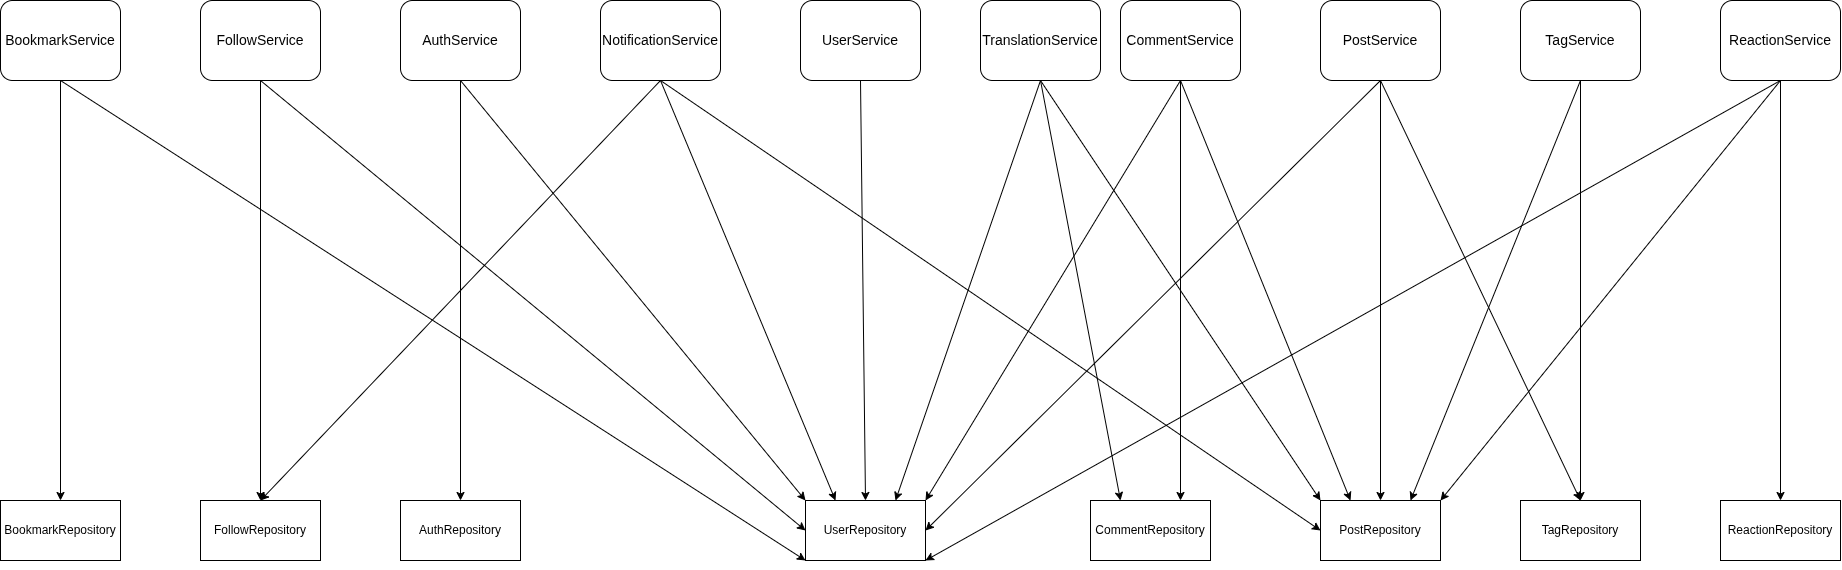

The diagram above was exported from draw.io. Its source (the exported page's mxGraphModel, read from the mxfile embedded in the PNG):
<mxGraphModel dx="3199" dy="1328" grid="1" gridSize="10" guides="1" tooltips="1" connect="1" arrows="1" fold="1" page="1" pageScale="1" pageWidth="1100" pageHeight="850" math="0" shadow="0">
  <root>
    <mxCell id="0" />
    <mxCell id="1" parent="0" />
    <mxCell id="ZRPHy6DXlnjWZyI110dt-1" parent="1" style="rounded=1;whiteSpace=wrap;html=1;roundedPerimeter=1;fontSize=14;" value="UserService" vertex="1">
      <mxGeometry height="80" width="120" x="80" y="80" as="geometry" />
    </mxCell>
    <mxCell id="ZRPHy6DXlnjWZyI110dt-2" parent="1" style="rounded=1;whiteSpace=wrap;html=1;roundedPerimeter=1;fontSize=14;" value="PostService" vertex="1">
      <mxGeometry height="80" width="120" x="600" y="80" as="geometry" />
    </mxCell>
    <mxCell id="ZRPHy6DXlnjWZyI110dt-3" parent="1" style="rounded=1;whiteSpace=wrap;html=1;roundedPerimeter=1;fontSize=14;" value="CommentService" vertex="1">
      <mxGeometry height="80" width="120" x="400" y="80" as="geometry" />
    </mxCell>
    <mxCell id="ZRPHy6DXlnjWZyI110dt-5" parent="1" style="rounded=1;whiteSpace=wrap;html=1;roundedPerimeter=1;fontSize=14;" value="AuthService" vertex="1">
      <mxGeometry height="80" width="120" x="-320" y="80" as="geometry" />
    </mxCell>
    <mxCell id="ZRPHy6DXlnjWZyI110dt-6" parent="1" style="rounded=1;whiteSpace=wrap;html=1;roundedPerimeter=1;fontSize=14;" value="BookmarkService" vertex="1">
      <mxGeometry height="80" width="120" x="-720" y="80" as="geometry" />
    </mxCell>
    <mxCell id="ZRPHy6DXlnjWZyI110dt-8" parent="1" style="rounded=1;whiteSpace=wrap;html=1;roundedPerimeter=1;fontSize=14;" value="FollowService" vertex="1">
      <mxGeometry height="80" width="120" x="-520" y="80" as="geometry" />
    </mxCell>
    <mxCell id="ZRPHy6DXlnjWZyI110dt-9" parent="1" style="rounded=1;whiteSpace=wrap;html=1;roundedPerimeter=1;fontSize=14;" value="ReactionService" vertex="1">
      <mxGeometry height="80" width="120" x="1000" y="80" as="geometry" />
    </mxCell>
    <mxCell id="ZRPHy6DXlnjWZyI110dt-10" parent="1" style="rounded=1;whiteSpace=wrap;html=1;roundedPerimeter=1;fontSize=14;" value="TagService" vertex="1">
      <mxGeometry height="80" width="120" x="800" y="80" as="geometry" />
    </mxCell>
    <mxCell id="ZRPHy6DXlnjWZyI110dt-11" parent="1" style="rounded=0;whiteSpace=wrap;html=1;" value="UserRepository" vertex="1">
      <mxGeometry height="60" width="120" x="85" y="580" as="geometry" />
    </mxCell>
    <mxCell id="ZRPHy6DXlnjWZyI110dt-12" parent="1" style="rounded=0;whiteSpace=wrap;html=1;" value="PostRepository" vertex="1">
      <mxGeometry height="60" width="120" x="600" y="580" as="geometry" />
    </mxCell>
    <mxCell id="ZRPHy6DXlnjWZyI110dt-14" parent="1" style="rounded=0;whiteSpace=wrap;html=1;" value="CommentRepository" vertex="1">
      <mxGeometry height="60" width="120" x="370" y="580" as="geometry" />
    </mxCell>
    <mxCell id="ZRPHy6DXlnjWZyI110dt-17" parent="1" style="rounded=0;whiteSpace=wrap;html=1;" value="TagRepository" vertex="1">
      <mxGeometry height="60" width="120" x="800" y="580" as="geometry" />
    </mxCell>
    <mxCell id="ZRPHy6DXlnjWZyI110dt-29" parent="1" style="rounded=0;whiteSpace=wrap;html=1;" value="BookmarkRepository" vertex="1">
      <mxGeometry height="60" width="120" x="-720" y="580" as="geometry" />
    </mxCell>
    <mxCell id="ZRPHy6DXlnjWZyI110dt-30" parent="1" style="rounded=0;whiteSpace=wrap;html=1;" value="FollowRepository" vertex="1">
      <mxGeometry height="60" width="120" x="-520" y="580" as="geometry" />
    </mxCell>
    <mxCell id="ZRPHy6DXlnjWZyI110dt-31" parent="1" style="rounded=0;whiteSpace=wrap;html=1;" value="ReactionRepository" vertex="1">
      <mxGeometry height="60" width="120" x="1000" y="580" as="geometry" />
    </mxCell>
    <mxCell id="ZRPHy6DXlnjWZyI110dt-32" edge="1" parent="1" source="ZRPHy6DXlnjWZyI110dt-1" style="endArrow=classic;html=1;rounded=0;exitX=0.5;exitY=1;exitDx=0;exitDy=0;entryX=0.5;entryY=0;entryDx=0;entryDy=0;" target="ZRPHy6DXlnjWZyI110dt-11" value="">
      <mxGeometry height="50" relative="1" width="50" as="geometry">
        <mxPoint x="700" y="410" as="sourcePoint" />
        <mxPoint x="750" y="360" as="targetPoint" />
      </mxGeometry>
    </mxCell>
    <mxCell id="ZRPHy6DXlnjWZyI110dt-35" edge="1" parent="1" source="ZRPHy6DXlnjWZyI110dt-5" style="endArrow=classic;html=1;rounded=0;exitX=0.5;exitY=1;exitDx=0;exitDy=0;entryX=0.5;entryY=0;entryDx=0;entryDy=0;" target="ikFA_0UEHRe2OdbjqOFs-1" value="">
      <mxGeometry height="50" relative="1" width="50" as="geometry">
        <mxPoint x="570" y="410" as="sourcePoint" />
        <mxPoint x="300" y="500" as="targetPoint" />
      </mxGeometry>
    </mxCell>
    <mxCell id="ZRPHy6DXlnjWZyI110dt-36" edge="1" parent="1" source="ZRPHy6DXlnjWZyI110dt-3" style="endArrow=classic;html=1;rounded=0;exitX=0.5;exitY=1;exitDx=0;exitDy=0;entryX=0.25;entryY=0;entryDx=0;entryDy=0;" target="ZRPHy6DXlnjWZyI110dt-12" value="">
      <mxGeometry height="50" relative="1" width="50" as="geometry">
        <mxPoint x="450" y="410" as="sourcePoint" />
        <mxPoint x="500" y="360" as="targetPoint" />
      </mxGeometry>
    </mxCell>
    <mxCell id="ZRPHy6DXlnjWZyI110dt-37" edge="1" parent="1" source="ZRPHy6DXlnjWZyI110dt-3" style="endArrow=classic;html=1;rounded=0;entryX=0.75;entryY=0;entryDx=0;entryDy=0;exitX=0.5;exitY=1;exitDx=0;exitDy=0;" target="ZRPHy6DXlnjWZyI110dt-14" value="">
      <mxGeometry height="50" relative="1" width="50" as="geometry">
        <mxPoint x="450" y="410" as="sourcePoint" />
        <mxPoint x="500" y="360" as="targetPoint" />
      </mxGeometry>
    </mxCell>
    <mxCell id="ZRPHy6DXlnjWZyI110dt-39" edge="1" parent="1" source="ZRPHy6DXlnjWZyI110dt-3" style="endArrow=classic;html=1;rounded=0;exitX=0.5;exitY=1;exitDx=0;exitDy=0;entryX=1;entryY=0;entryDx=0;entryDy=0;" target="ZRPHy6DXlnjWZyI110dt-11" value="">
      <mxGeometry height="50" relative="1" width="50" as="geometry">
        <mxPoint x="840" y="410" as="sourcePoint" />
        <mxPoint x="890" y="360" as="targetPoint" />
      </mxGeometry>
    </mxCell>
    <mxCell id="ZRPHy6DXlnjWZyI110dt-40" edge="1" parent="1" source="ZRPHy6DXlnjWZyI110dt-10" style="endArrow=classic;html=1;rounded=0;entryX=0.5;entryY=0;entryDx=0;entryDy=0;exitX=0.5;exitY=1;exitDx=0;exitDy=0;" target="ZRPHy6DXlnjWZyI110dt-17" value="">
      <mxGeometry height="50" relative="1" width="50" as="geometry">
        <mxPoint x="600" y="410" as="sourcePoint" />
        <mxPoint x="650" y="360" as="targetPoint" />
      </mxGeometry>
    </mxCell>
    <mxCell id="ZRPHy6DXlnjWZyI110dt-41" edge="1" parent="1" source="ZRPHy6DXlnjWZyI110dt-6" style="endArrow=classic;html=1;rounded=0;exitX=0.5;exitY=1;exitDx=0;exitDy=0;entryX=0.5;entryY=0;entryDx=0;entryDy=0;" target="ZRPHy6DXlnjWZyI110dt-29" value="">
      <mxGeometry height="50" relative="1" width="50" as="geometry">
        <mxPoint x="1080" y="410" as="sourcePoint" />
        <mxPoint x="1130" y="360" as="targetPoint" />
      </mxGeometry>
    </mxCell>
    <mxCell id="ZRPHy6DXlnjWZyI110dt-42" edge="1" parent="1" source="ZRPHy6DXlnjWZyI110dt-6" style="endArrow=classic;html=1;rounded=0;exitX=0.5;exitY=1;exitDx=0;exitDy=0;entryX=0;entryY=1;entryDx=0;entryDy=0;" target="ZRPHy6DXlnjWZyI110dt-11" value="">
      <mxGeometry height="50" relative="1" width="50" as="geometry">
        <mxPoint x="870" y="400" as="sourcePoint" />
        <mxPoint x="120" y="650" as="targetPoint" />
      </mxGeometry>
    </mxCell>
    <mxCell id="ZRPHy6DXlnjWZyI110dt-43" edge="1" parent="1" source="ZRPHy6DXlnjWZyI110dt-2" style="endArrow=classic;html=1;rounded=0;exitX=0.5;exitY=1;exitDx=0;exitDy=0;entryX=0.5;entryY=0;entryDx=0;entryDy=0;" target="ZRPHy6DXlnjWZyI110dt-12" value="">
      <mxGeometry height="50" relative="1" width="50" as="geometry">
        <mxPoint x="440" y="440" as="sourcePoint" />
        <mxPoint x="490" y="390" as="targetPoint" />
      </mxGeometry>
    </mxCell>
    <mxCell id="ZRPHy6DXlnjWZyI110dt-44" edge="1" parent="1" source="ZRPHy6DXlnjWZyI110dt-8" style="endArrow=classic;html=1;rounded=0;exitX=0.5;exitY=1;exitDx=0;exitDy=0;entryX=0.5;entryY=0;entryDx=0;entryDy=0;" target="ZRPHy6DXlnjWZyI110dt-30" value="">
      <mxGeometry height="50" relative="1" width="50" as="geometry">
        <mxPoint x="80" y="470" as="sourcePoint" />
        <mxPoint x="130" y="420" as="targetPoint" />
      </mxGeometry>
    </mxCell>
    <mxCell id="ZRPHy6DXlnjWZyI110dt-45" edge="1" parent="1" source="ZRPHy6DXlnjWZyI110dt-8" style="endArrow=classic;html=1;rounded=0;exitX=0.5;exitY=1;exitDx=0;exitDy=0;entryX=0;entryY=0.5;entryDx=0;entryDy=0;" target="ZRPHy6DXlnjWZyI110dt-11" value="">
      <mxGeometry height="50" relative="1" width="50" as="geometry">
        <mxPoint x="80" y="470" as="sourcePoint" />
        <mxPoint x="130" y="420" as="targetPoint" />
      </mxGeometry>
    </mxCell>
    <mxCell id="ZRPHy6DXlnjWZyI110dt-46" edge="1" parent="1" source="ZRPHy6DXlnjWZyI110dt-10" style="endArrow=classic;html=1;rounded=0;exitX=0.5;exitY=1;exitDx=0;exitDy=0;entryX=0.75;entryY=0;entryDx=0;entryDy=0;" target="ZRPHy6DXlnjWZyI110dt-12" value="">
      <mxGeometry height="50" relative="1" width="50" as="geometry">
        <mxPoint x="630" y="610" as="sourcePoint" />
        <mxPoint x="780" y="330" as="targetPoint" />
      </mxGeometry>
    </mxCell>
    <mxCell id="ZRPHy6DXlnjWZyI110dt-47" edge="1" parent="1" source="ZRPHy6DXlnjWZyI110dt-9" style="endArrow=classic;html=1;rounded=0;exitX=0.5;exitY=1;exitDx=0;exitDy=0;entryX=0.5;entryY=0;entryDx=0;entryDy=0;" target="ZRPHy6DXlnjWZyI110dt-31" value="">
      <mxGeometry height="50" relative="1" width="50" as="geometry">
        <mxPoint x="400" y="710" as="sourcePoint" />
        <mxPoint x="450" y="660" as="targetPoint" />
      </mxGeometry>
    </mxCell>
    <mxCell id="ZRPHy6DXlnjWZyI110dt-48" edge="1" parent="1" source="ZRPHy6DXlnjWZyI110dt-9" style="endArrow=classic;html=1;rounded=0;exitX=0.5;exitY=1;exitDx=0;exitDy=0;entryX=1;entryY=0;entryDx=0;entryDy=0;" target="ZRPHy6DXlnjWZyI110dt-12" value="">
      <mxGeometry height="50" relative="1" width="50" as="geometry">
        <mxPoint x="530" y="560" as="sourcePoint" />
        <mxPoint x="580" y="510" as="targetPoint" />
      </mxGeometry>
    </mxCell>
    <mxCell id="ZRPHy6DXlnjWZyI110dt-49" edge="1" parent="1" source="ZRPHy6DXlnjWZyI110dt-2" style="endArrow=classic;html=1;rounded=0;exitX=0.5;exitY=1;exitDx=0;exitDy=0;entryX=1;entryY=0.5;entryDx=0;entryDy=0;" target="ZRPHy6DXlnjWZyI110dt-11" value="">
      <mxGeometry height="50" relative="1" width="50" as="geometry">
        <mxPoint x="600" y="510" as="sourcePoint" />
        <mxPoint x="650" y="460" as="targetPoint" />
      </mxGeometry>
    </mxCell>
    <mxCell id="ZRPHy6DXlnjWZyI110dt-50" edge="1" parent="1" source="ZRPHy6DXlnjWZyI110dt-9" style="endArrow=classic;html=1;rounded=0;entryX=1;entryY=1;entryDx=0;entryDy=0;exitX=0.5;exitY=1;exitDx=0;exitDy=0;" target="ZRPHy6DXlnjWZyI110dt-11" value="">
      <mxGeometry height="50" relative="1" width="50" as="geometry">
        <mxPoint x="1160" y="490" as="sourcePoint" />
        <mxPoint x="1210" y="440" as="targetPoint" />
      </mxGeometry>
    </mxCell>
    <mxCell id="ZRPHy6DXlnjWZyI110dt-52" parent="1" style="rounded=1;whiteSpace=wrap;html=1;roundedPerimeter=1;fontSize=14;" value="TranslationService" vertex="1">
      <mxGeometry height="80" width="120" x="260" y="80" as="geometry" />
    </mxCell>
    <mxCell id="ZRPHy6DXlnjWZyI110dt-53" edge="1" parent="1" source="ZRPHy6DXlnjWZyI110dt-52" style="endArrow=classic;html=1;rounded=0;exitX=0.5;exitY=1;exitDx=0;exitDy=0;entryX=0.75;entryY=0;entryDx=0;entryDy=0;" target="ZRPHy6DXlnjWZyI110dt-11" value="">
      <mxGeometry height="50" relative="1" width="50" as="geometry">
        <mxPoint x="420" y="390" as="sourcePoint" />
        <mxPoint x="470" y="340" as="targetPoint" />
      </mxGeometry>
    </mxCell>
    <mxCell id="ZRPHy6DXlnjWZyI110dt-54" edge="1" parent="1" source="ZRPHy6DXlnjWZyI110dt-52" style="endArrow=classic;html=1;rounded=0;entryX=0.25;entryY=0;entryDx=0;entryDy=0;exitX=0.5;exitY=1;exitDx=0;exitDy=0;" target="ZRPHy6DXlnjWZyI110dt-14" value="">
      <mxGeometry height="50" relative="1" width="50" as="geometry">
        <mxPoint x="400" y="170" as="sourcePoint" />
        <mxPoint x="110" y="340" as="targetPoint" />
      </mxGeometry>
    </mxCell>
    <mxCell id="ZRPHy6DXlnjWZyI110dt-55" edge="1" parent="1" source="ZRPHy6DXlnjWZyI110dt-52" style="endArrow=classic;html=1;rounded=0;entryX=0;entryY=0;entryDx=0;entryDy=0;exitX=0.5;exitY=1;exitDx=0;exitDy=0;" target="ZRPHy6DXlnjWZyI110dt-12" value="">
      <mxGeometry height="50" relative="1" width="50" as="geometry">
        <mxPoint x="370" y="390" as="sourcePoint" />
        <mxPoint x="420" y="340" as="targetPoint" />
      </mxGeometry>
    </mxCell>
    <mxCell id="ikFA_0UEHRe2OdbjqOFs-1" parent="1" style="rounded=0;whiteSpace=wrap;html=1;" value="AuthRepository" vertex="1">
      <mxGeometry height="60" width="120" x="-320" y="580" as="geometry" />
    </mxCell>
    <mxCell id="ikFA_0UEHRe2OdbjqOFs-3" edge="1" parent="1" source="ZRPHy6DXlnjWZyI110dt-5" style="endArrow=classic;html=1;rounded=0;exitX=0.5;exitY=1;exitDx=0;exitDy=0;entryX=0;entryY=0;entryDx=0;entryDy=0;" target="ZRPHy6DXlnjWZyI110dt-11" value="">
      <mxGeometry height="50" relative="1" width="50" as="geometry">
        <mxPoint x="480" y="410" as="sourcePoint" />
        <mxPoint x="260" y="510" as="targetPoint" />
      </mxGeometry>
    </mxCell>
    <mxCell id="1x-VaiVpvsJPpy0o3NOC-1" edge="1" parent="1" source="ZRPHy6DXlnjWZyI110dt-2" style="endArrow=classic;html=1;rounded=0;exitX=0.5;exitY=1;exitDx=0;exitDy=0;entryX=0.5;entryY=0;entryDx=0;entryDy=0;" target="ZRPHy6DXlnjWZyI110dt-17" value="">
      <mxGeometry height="50" relative="1" width="50" as="geometry">
        <mxPoint x="240" y="450" as="sourcePoint" />
        <mxPoint x="290" y="400" as="targetPoint" />
      </mxGeometry>
    </mxCell>
    <mxCell id="JgpFh97wp44i-Q_JvE93-1" parent="1" style="rounded=1;whiteSpace=wrap;html=1;roundedPerimeter=1;fontSize=14;" value="NotificationService" vertex="1">
      <mxGeometry height="80" width="120" x="-120" y="80" as="geometry" />
    </mxCell>
    <mxCell id="JgpFh97wp44i-Q_JvE93-2" edge="1" parent="1" source="JgpFh97wp44i-Q_JvE93-1" style="endArrow=classic;html=1;rounded=0;exitX=0.5;exitY=1;exitDx=0;exitDy=0;entryX=0.25;entryY=0;entryDx=0;entryDy=0;" target="ZRPHy6DXlnjWZyI110dt-11" value="">
      <mxGeometry height="50" relative="1" width="50" as="geometry">
        <mxPoint x="60" y="440" as="sourcePoint" />
        <mxPoint x="110" y="390" as="targetPoint" />
      </mxGeometry>
    </mxCell>
    <mxCell id="JgpFh97wp44i-Q_JvE93-3" edge="1" parent="1" source="JgpFh97wp44i-Q_JvE93-1" style="endArrow=classic;html=1;rounded=0;exitX=0.5;exitY=1;exitDx=0;exitDy=0;entryX=0.5;entryY=0;entryDx=0;entryDy=0;" target="ZRPHy6DXlnjWZyI110dt-30" value="">
      <mxGeometry height="50" relative="1" width="50" as="geometry">
        <mxPoint x="60" y="440" as="sourcePoint" />
        <mxPoint x="110" y="390" as="targetPoint" />
      </mxGeometry>
    </mxCell>
    <mxCell id="JgpFh97wp44i-Q_JvE93-4" edge="1" parent="1" source="JgpFh97wp44i-Q_JvE93-1" style="endArrow=classic;html=1;rounded=0;exitX=0.5;exitY=1;exitDx=0;exitDy=0;entryX=0;entryY=0.5;entryDx=0;entryDy=0;" target="ZRPHy6DXlnjWZyI110dt-12" value="">
      <mxGeometry height="50" relative="1" width="50" as="geometry">
        <mxPoint x="160" y="440" as="sourcePoint" />
        <mxPoint x="210" y="390" as="targetPoint" />
      </mxGeometry>
    </mxCell>
  </root>
</mxGraphModel>